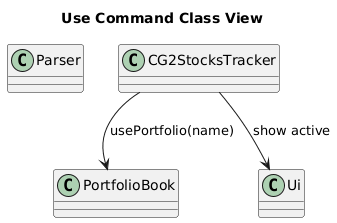

The diagram above was rendered by PlantUML. Its source (embedded in the PNG):
@startuml
title Use Command Class View

class Parser
class CG2StocksTracker
class PortfolioBook
class Ui

CG2StocksTracker --> PortfolioBook : usePortfolio(name)
CG2StocksTracker --> Ui : show active
@enduml